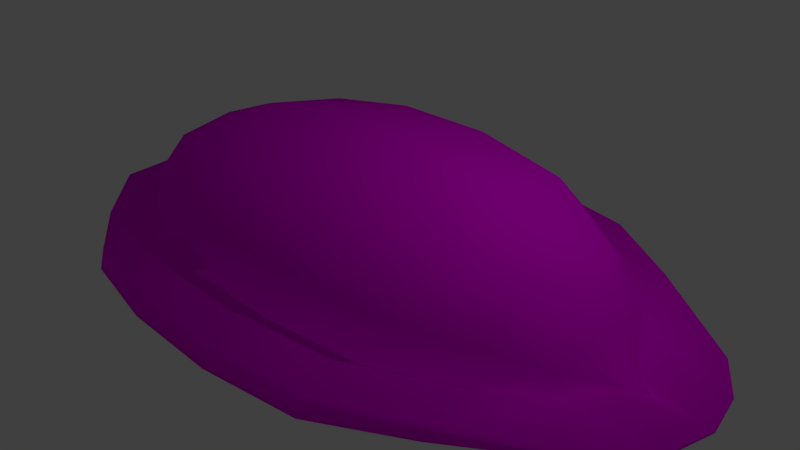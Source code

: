 # Source: Chiton.blend  (saved by Blender 2.78.0; exported with 4.5.12 LTS)
import bpy
from mathutils import Matrix  # noqa: F401  (used for matrix-valued properties, if any)

bpy.ops.wm.read_factory_settings(use_empty=True)
scene = bpy.context.scene
scene.name = 'Scene'

# ---- collections
col_collection_1 = bpy.data.collections.new('Collection 1'); scene.collection.children.link(col_collection_1)

# ---- images (referenced by path relative to the original .blend; pixels are not part of the script)
import os
ASSET_DIR = os.environ.get("B2B_ASSET_DIR", "")  # directory of the original .blend (textures are referenced by path, not embedded)
HERE = os.path.dirname(os.path.abspath(__file__))  # packed textures are extracted next to this script under _unpacked/

def load_image(name, relpath, width, height, colorspace="sRGB"):
    """Load a texture the original file referenced (path relative to the .blend, or extracted next to this script)."""
    p = next((c for c in (os.path.join(HERE, relpath), os.path.join(ASSET_DIR, relpath)) if relpath and os.path.exists(c)), "")
    if p:
        img = bpy.data.images.load(p, check_existing=True)
        img.name = name
    else:  # same state as the original file: an image datablock whose file is absent (Cycles renders it pink)
        img = bpy.data.images.new(name, width, height)
        img.source = "FILE"
        img.filepath = "//" + (relpath or name)
    img.colorspace_settings.name = colorspace
    return img
img_chiton_color = load_image('Chiton Color', 'Chiton Color.png', 1024, 1024, 'sRGB')

# ---- materials (node trees are filled in below, after node groups)
mat_material_001 = bpy.data.materials.new('Material.001')
mat_material_001.alpha_threshold = 0.0
mat_material_001.use_transparent_shadow = False
mat_material_001.roughness = 0.5

# ---- material node trees
mat_material_001.use_nodes = True; mat_material_001.node_tree.nodes.clear()
_N = mat_material_001.node_tree.nodes; _L = mat_material_001.node_tree.links
n0 = _N.new('ShaderNodeOutputMaterial'); n0.name = 'Material Output'; n0.location = (300, 300)
n1 = _N.new('ShaderNodeBsdfDiffuse'); n1.name = 'Diffuse BSDF'; n1.location = (10, 300)
n2 = _N.new('ShaderNodeTexImage'); n2.name = 'Image Texture'; n2.location = (-246, 315)
n2.width = 140
n2.image = img_chiton_color
_L.new(n1.outputs[0], n0.inputs[0])
_L.new(n2.outputs[0], n1.inputs[0])
n0.is_active_output = True

# ---- world
world_world = bpy.data.worlds.new('World'); scene.world = world_world
world_world.color = (0.05088, 0.05088, 0.05088)
world_world.use_sun_shadow = False
world_world.sun_shadow_jitter_overblur = 0.0
world_world.cycles.sampling_method = 'MANUAL'

# ---- cameras
cam_camera = bpy.data.cameras.new('Camera')
cam_camera.clip_end = 100.0
cam_camera.lens = 35.0
cam_camera.sensor_width = 32.0
cam_camera.sensor_height = 18.0
cam_camera.ortho_scale = 7.314
cam_camera.dof.focus_distance = 0.0
cam_camera.dof.aperture_fstop = 128.0

# ---- lights
light_lamp = bpy.data.lights.new('Lamp', 'POINT')
light_lamp.transmission_factor = 0.0
light_lamp.cutoff_distance = 30.0
light_lamp.energy = 100.0
light_lamp.shadow_buffer_clip_start = 1.001
light_lamp.shadow_soft_size = 0.1
light_lamp.shadow_maximum_resolution = 0.006
light_lamp.use_absolute_resolution = True

# ---- meshes
me_sphere_001 = bpy.data.meshes.new('Sphere.001')
me_sphere_001.from_pydata([(-0.1087, 0.0, 2.157), (-0.1407, -1.074, -1.118), (-0.1044, -0.724, 1.712), (-0.16, -1.188, -0.3881), (-0.1044, -0.724, -1.712), (-0.05556, -0.4363, -2.1), (-0.0887, -0.4361, 2.055), (-0.1407, -1.074, 1.118), (-0.16, -1.188, 0.3881), (1.838e-07, -0.4512, 2.126), (1.192e-07, -0.752, 1.712), (8.941e-08, -1.112, 1.118), (-2.98e-08, -1.23, 0.3881), (-5.96e-08, -1.23, -0.3881), (-1.788e-07, -1.112, -1.118), (-2.384e-07, -0.752, -1.712), (-2.384e-07, -0.4512, -2.1), (-0.1914, -0.4061, 1.994), (-0.3214, -0.6658, 1.712), (-0.433, -0.9956, 1.118), (-0.4924, -1.098, 0.3881), (-0.4924, -1.098, -0.3881), (-0.433, -0.9956, -1.118), (-0.3214, -0.6658, -1.712), (-0.171, -0.4054, -2.1), (-0.28, -0.2844, 2.008), (-0.5567, -0.4306, 1.712), (-0.75, -0.6786, 1.118), (-0.8529, -0.738, 0.3881), (-0.8529, -0.738, -0.3881), (-0.75, -0.6786, -1.118), (-0.5567, -0.4306, -1.712), (-0.2962, -0.2802, -2.1), (-0.3224, 0.0, 2.011), (-0.6428, 0.0, 1.712), (-0.866, 0.0, 1.118), (-0.9848, 0.0, 0.3881), (-0.9848, 0.0, -0.3881), (-0.866, 0.0, -1.118), (-0.6428, 0.0, -1.712), (-0.342, 0.0, -2.1), (-0.342, 0.0, -2.1), (-0.03513, -0.6281, 2.443), (-0.06543, -0.09145, 2.143), (-0.1044, -1.125, -1.712), (-0.0291, -0.5824, -2.455), (-0.1044, -1.125, 1.712), (-0.1407, -1.475, 1.118), (-0.01022, -0.6335, 2.439), (1.192e-07, -1.153, 1.712), (8.941e-08, -1.513, 1.118), (-2.98e-08, -1.632, 0.3881), (-5.96e-08, -1.632, -0.3881), (-1.788e-07, -1.513, -1.118), (-2.384e-07, -1.153, -1.712), (-0.01323, -0.5863, -2.453), (-0.16, -1.589, -0.3881), (-0.1407, -1.475, -1.118), (-0.16, -1.589, 0.3881), (-0.2962, -0.2802, -2.1), (-0.08, 0.0, -2.239), (-0.02732, -0.1088, -2.235), (0.01444, -0.1397, -2.252), (-0.009567, -0.1332, -2.252), (0.03645, -0.1407, -2.226), (0.007348, -0.2719, -2.581), (0.02322, -0.2758, -2.579), (-0.02674, 0.0, -2.265), (-0.02907, 0.0, -2.279), (0.01268, 0.0, -2.296), (-0.01132, 0.0, -2.296), (0.03469, 0.0, -2.27), (0.00559, 0.0, -2.625), (0.02146, 0.0, -2.623), (-0.05002, -0.1163, 2.174), (-0.05737, -0.1077, 2.171), (-0.003608, -0.2575, 2.352), (-0.03035, -0.3231, 2.642), (-0.01138, -0.3282, 2.642), (-0.05229, 0.0, 2.315), (-0.03585, 0.0, 2.315), (-0.04375, 0.0, 2.315), (0.001217, 0.0, 2.406), (-0.02552, 0.0, 2.712), (-0.00656, 0.0, 2.712)], [], [(42, 48, 78, 77), (48, 9, 76, 78), (2, 7, 47, 46), (13, 12, 51, 52), (8, 3, 56, 58), (6, 2, 46, 42), (12, 11, 50, 51), (7, 8, 58, 47), (3, 1, 57, 56), (8, 7, 19, 20), (4, 5, 45, 44), (5, 4, 23, 24), (3, 8, 20, 21), (2, 6, 17, 18), (1, 3, 21, 22), (7, 2, 18, 19), (4, 1, 22, 23), (18, 17, 25, 26), (59, 41, 60, 61), (22, 21, 29, 30), (19, 18, 26, 27), (23, 22, 30, 31), (20, 19, 27, 28), (25, 17, 75, 43), (24, 23, 31, 32), (21, 20, 28, 29), (31, 30, 38, 39), (28, 27, 35, 36), (17, 6, 74, 75), (32, 31, 39, 40), (29, 28, 36, 37), (26, 25, 33, 34), (30, 29, 37, 38), (27, 26, 34, 35), (49, 48, 42, 46), (51, 50, 47, 58), (53, 52, 56, 57), (55, 54, 44, 45), (50, 49, 46, 47), (52, 51, 58, 56), (32, 40, 41, 59), (54, 53, 57, 44), (33, 25, 43, 0), (14, 13, 52, 53), (1, 4, 44, 57), (5, 24, 63, 62), (15, 14, 53, 54), (16, 15, 54, 55), (10, 9, 48, 49), (6, 42, 77, 74), (11, 10, 49, 50), (24, 59, 61, 63), (16, 55, 66, 64), (55, 45, 65, 66), (45, 5, 62, 65), (62, 63, 70, 69), (63, 61, 68, 70), (66, 65, 72, 73), (65, 62, 69, 72), (61, 60, 67, 68), (64, 66, 73, 71), (78, 76, 82, 84), (75, 74, 80, 81), (43, 75, 81, 79), (43, 79, 0), (77, 78, 84, 83), (74, 77, 83, 80), (9, 10, 11, 12, 13, 14, 15, 16, 64, 71, 82, 76)])
me_sphere_001.polygons.foreach_set('use_smooth', [True] * 68)
_uv = me_sphere_001.uv_layers.new(name='UVMap')
_uv.uv.foreach_set('vector', [0.9686, 0.5502, 0.9643, 0.5501, 0.9778, 0.4853, 0.9812, 0.4855, 0.1786, 0.9488, 0.2112, 0.8901, 0.2459, 0.9324, 0.2332, 0.9868, 0.4451, 0.1883, 0.3833, 0.3002, 0.3118, 0.3005, 0.3736, 0.1886, 0.07177, 0.4189, 0.07179, 0.5644, 1.536e-05, 0.5644, 0.0, 0.4189, 0.3635, 0.4371, 0.3636, 0.5824, 0.292, 0.5827, 0.2919, 0.4374, 0.4961, 0.1237, 0.4451, 0.1883, 0.3736, 0.1886, 0.461, 0.05089, 0.07179, 0.5644, 0.09305, 0.7011, 0.02128, 0.7011, 1.536e-05, 0.5644, 0.3833, 0.3002, 0.3635, 0.4371, 0.2919, 0.4374, 0.3118, 0.3005, 0.3636, 0.5824, 0.3836, 0.7188, 0.3121, 0.7191, 0.292, 0.5827, 0.8108, 0.7654, 0.785, 0.6945, 0.8375, 0.6947, 0.8705, 0.7656, 0.4455, 0.8297, 0.4961, 0.9018, 0.4697, 0.9682, 0.374, 0.83, 0.8979, 0.09035, 0.8972, 0.1718, 0.8571, 0.1699, 0.8765, 0.08933, 0.8919, 0.3608, 0.8827, 0.4259, 0.8213, 0.423, 0.8305, 0.3579, 0.7764, 0.5926, 0.7775, 0.5196, 0.7986, 0.5236, 0.8153, 0.5928, 0.899, 0.2803, 0.8919, 0.3608, 0.8305, 0.3579, 0.845, 0.2777, 0.785, 0.6945, 0.7764, 0.5926, 0.8153, 0.5928, 0.8375, 0.6947, 0.8972, 0.1718, 0.899, 0.2803, 0.845, 0.2777, 0.8571, 0.1699, 0.8153, 0.5928, 0.7986, 0.5236, 0.82, 0.5063, 0.8681, 0.5641, 0.8494, 0.07321, 0.8294, 0.02891, 0.8764, 0.008048, 0.8902, 0.02436, 0.7589, 0.1828, 0.7764, 0.3189, 0.7066, 0.3166, 0.6976, 0.1807, 0.8375, 0.6947, 0.8153, 0.5928, 0.8681, 0.5641, 0.9086, 0.6561, 0.8571, 0.1699, 0.845, 0.2777, 0.7764, 0.2369, 0.8062, 0.1396, 0.7764, 0.4643, 0.7589, 0.6014, 0.6976, 0.5993, 0.7066, 0.4619, 0.82, 0.5063, 0.7986, 0.5236, 0.7879, 0.4551, 0.7913, 0.4546, 0.8765, 0.08933, 0.8571, 0.1699, 0.8062, 0.1396, 0.8494, 0.07321, 0.7764, 0.3189, 0.7764, 0.4643, 0.7066, 0.4619, 0.7066, 0.3166, 0.6563, 0.07089, 0.6976, 0.1807, 0.5748, 0.1803, 0.5783, 0.07054, 0.7066, 0.4619, 0.6976, 0.5993, 0.5748, 0.5989, 0.573, 0.4615, 0.7986, 0.5236, 0.7775, 0.5196, 0.786, 0.4559, 0.7879, 0.4551, 0.6335, 0.0001546, 0.6563, 0.07089, 0.5783, 0.07054, 0.5829, 0.0, 0.7066, 0.3166, 0.7066, 0.4619, 0.573, 0.4615, 0.573, 0.3161, 0.8681, 0.5641, 0.82, 0.5063, 0.8442, 0.4603, 0.9086, 0.4958, 0.6976, 0.1807, 0.7066, 0.3166, 0.573, 0.3161, 0.5748, 0.1803, 0.6976, 0.5993, 0.6563, 0.7122, 0.5783, 0.7119, 0.5748, 0.5989, 0.9544, 0.6872, 0.9643, 0.5501, 0.9686, 0.5502, 0.9731, 0.6882, 0.9713, 0.8609, 0.9521, 0.789, 0.9773, 0.7903, 1.0, 0.8623, 0.9086, 0.5716, 0.9128, 0.491, 0.9423, 0.4927, 0.9346, 0.5731, 0.9329, 0.8353, 0.9162, 0.6805, 0.9355, 0.6816, 0.9358, 0.8356, 0.9521, 0.789, 0.9544, 0.6872, 0.9731, 0.6882, 0.9773, 0.7903, 0.9128, 0.491, 0.9225, 0.4259, 0.9521, 0.4276, 0.9423, 0.4927, 0.0, 0.0, 0.0, 0.0, 0.0, 0.0, 0.0, 0.0, 0.9162, 0.6805, 0.9086, 0.5716, 0.9346, 0.5731, 0.9355, 0.6816, 0.8442, 0.4603, 0.82, 0.5063, 0.7913, 0.4546, 0.8034, 0.4403, 0.09301, 0.2822, 0.07177, 0.4189, 0.0, 0.4189, 0.02124, 0.2822, 0.3836, 0.7188, 0.4455, 0.8297, 0.374, 0.83, 0.3121, 0.7191, 0.8979, 0.09035, 0.8765, 0.08933, 0.8946, 0.02632, 0.899, 0.02653, 0.1573, 0.1708, 0.09301, 0.2822, 0.02124, 0.2822, 0.08557, 0.1708, 0.2111, 0.09803, 0.1573, 0.1708, 0.08557, 0.1708, 0.1869, 0.03184, 0.1574, 0.8126, 0.2112, 0.8901, 0.1786, 0.9488, 0.08563, 0.8126, 0.4961, 0.1237, 0.461, 0.05089, 0.5153, 0.01337, 0.5525, 0.101, 0.09305, 0.7011, 0.1574, 0.8126, 0.08563, 0.8126, 0.02128, 0.7011, 0.8765, 0.08933, 0.8494, 0.07321, 0.8902, 0.02436, 0.8946, 0.02632, 0.2111, 0.09803, 0.1869, 0.03184, 0.2426, 0.008276, 0.2668, 0.07447, 0.9329, 0.8353, 0.9358, 0.8356, 0.9409, 0.8983, 0.938, 0.8981, 0.4697, 0.9682, 0.4961, 0.9018, 0.5479, 0.9295, 0.5245, 0.9912, 0.899, 0.02653, 0.8946, 0.02632, 0.889, 0.0008425, 0.8932, 0.0, 0.8946, 0.02632, 0.8902, 0.02436, 0.8857, 0.002887, 0.889, 0.0008425, 0.938, 0.8981, 0.9409, 0.8983, 0.9521, 0.9466, 0.9493, 0.947, 0.5245, 0.9912, 0.5479, 0.9295, 0.5729, 0.9377, 0.573, 0.9993, 0.8902, 0.02436, 0.8764, 0.008048, 0.886, 0.004, 0.8857, 0.002887, 0.2668, 0.07447, 0.2426, 0.008276, 0.2919, 0.0, 0.2919, 0.06619, 0.2332, 0.9868, 0.2459, 0.9324, 0.2919, 0.9426, 0.2919, 1.0, 0.7879, 0.4551, 0.786, 0.4559, 0.7851, 0.4259, 0.7864, 0.4263, 0.5759, 0.744, 0.573, 0.7388, 0.5928, 0.7122, 0.5929, 0.7123, 0.5759, 0.744, 0.5929, 0.7123, 0.5929, 0.7423, 0.9812, 0.4855, 0.9778, 0.4853, 0.9969, 0.4259, 1.0, 0.427, 0.5525, 0.101, 0.5153, 0.01337, 0.5728, 0.0, 0.573, 0.07445, 0.2112, 0.8901, 0.1574, 0.8126, 0.09305, 0.7011, 0.07179, 0.5644, 0.07177, 0.4189, 0.09301, 0.2822, 0.1573, 0.1708, 0.2111, 0.09803, 0.2668, 0.07447, 0.2919, 0.06619, 0.2919, 0.9426, 0.2459, 0.9324])
me_sphere_001.materials.append(mat_material_001)
me_sphere_001.use_remesh_preserve_volume = False
me_sphere_001.use_remesh_preserve_attributes = False
me_sphere_001.use_mirror_vertex_groups = False
me_sphere_001.update()

# ---- objects
ob_sphere = bpy.data.objects.new('Sphere', me_sphere_001)
ob_lamp = bpy.data.objects.new('Lamp', light_lamp)
ob_camera = bpy.data.objects.new('Camera', cam_camera)

# ---- transforms, parenting, visibility, modifiers, constraints
ob_sphere.location = (0.0, 0.0, 0.0)
ob_sphere.rotation_euler = (-1.341e-07, 1.571, 0.0)
ob_sphere.scale = (1.781, 1.781, 1.781)
ob_sphere.lineart.crease_threshold = 0.0
_m = ob_sphere.modifiers.new('Mirror', 'MIRROR')
_m.use_axis = (False, True, False)
_m.use_clip = True
ob_lamp.location = (4.076, 1.005, 5.904)
ob_lamp.rotation_euler = (0.6503, 0.05522, 1.866)
ob_lamp.lock_rotations_4d = False
ob_lamp.empty_display_type = 'ARROWS'
ob_lamp.color = (0.0, 0.0, 0.0, 0.0)
ob_lamp.lineart.crease_threshold = 0.0
ob_camera.location = (7.481, -6.508, 5.344)
ob_camera.rotation_euler = (1.109, 0.0, 0.8149)
ob_camera.lock_rotations_4d = False
ob_camera.empty_display_type = 'ARROWS'
ob_camera.color = (0.0, 0.0, 0.0, 0.0)
ob_camera.display_type = 'WIRE'
ob_camera.lineart.crease_threshold = 0.0

# ---- collection membership
col_collection_1.objects.link(ob_sphere)
col_collection_1.objects.link(ob_lamp)
col_collection_1.objects.link(ob_camera)

# ---- scene / render settings (as saved in the file)
scene.camera = ob_camera
scene.frame_start = 1; scene.frame_end = 250; scene.frame_set(44)
scene.render.engine = 'BLENDER_EEVEE_NEXT'
scene.render.resolution_percentage = 50
scene.render.dither_intensity = 0.0
scene.cycles.use_denoising = False
scene.cycles.samples = 128
scene.cycles.sampling_pattern = 'TABULATED_SOBOL'
scene.cycles.light_sampling_threshold = 0.0
scene.cycles.use_adaptive_sampling = False
scene.cycles.use_light_tree = False
scene.cycles.blur_glossy = 0.0
scene.cycles.sample_clamp_indirect = 0.0
scene.view_settings.view_transform = 'Standard'
bpy.context.view_layer.update()
